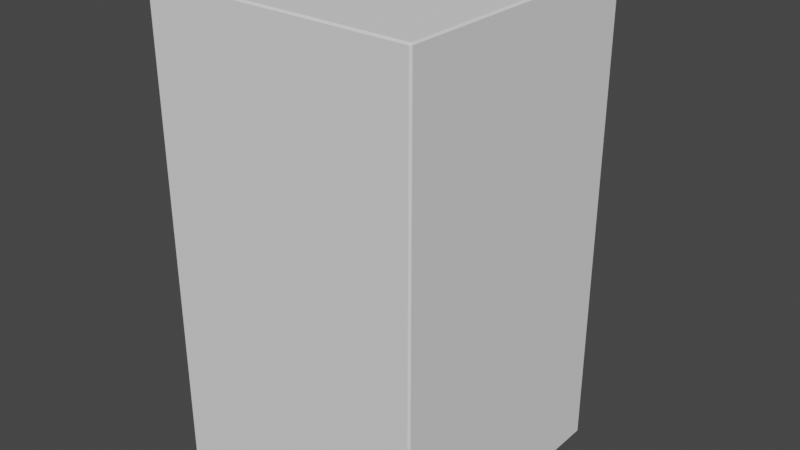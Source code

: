 # Source: Cabinet_40.blend  (saved by Blender 2.92.15; exported with 4.5.12 LTS)
import bpy
from mathutils import Matrix  # noqa: F401  (used for matrix-valued properties, if any)

bpy.ops.wm.read_factory_settings(use_empty=True)
scene = bpy.context.scene
scene.name = 'Scene'

# ---- world
world_world = bpy.data.worlds.new('World'); scene.world = world_world
world_world.use_nodes = True; world_world.node_tree.nodes.clear()
_N = world_world.node_tree.nodes; _L = world_world.node_tree.links
n0 = _N.new('ShaderNodeOutputWorld'); n0.name = 'World Output'; n0.location = (300, 300)
n1 = _N.new('ShaderNodeBackground'); n1.name = 'Background'; n1.location = (10, 300)
n1.inputs[0].default_value = (0.05088, 0.05088, 0.05088, 1.0)
_L.new(n1.outputs[0], n0.inputs[0])
n0.is_active_output = True
world_world.color = (0.05088, 0.05088, 0.05088)
world_world.use_sun_shadow = False
world_world.sun_shadow_jitter_overblur = 0.0

# ---- meshes
me_cube_001 = bpy.data.meshes.new('Cube.001')
me_cube_001.from_pydata([(-0.18, -0.1775, -0.3275), (-0.1775, -0.18, -0.3275), (-0.1775, -0.1775, -0.33), (-0.18, -0.1775, 0.3275), (-0.1775, -0.1775, 0.33), (-0.1775, -0.18, 0.3275), (0.18, -0.1775, -0.3275), (0.1775, -0.1775, -0.33), (0.1775, -0.18, -0.3275), (0.18, -0.1775, 0.3275), (0.1775, -0.18, 0.3275), (0.1775, -0.1775, 0.33), (-0.1975, -0.1975, -0.35), (-0.1975, -0.2, -0.3475), (-0.2, -0.1975, -0.3475), (-0.1975, -0.2, 0.3475), (-0.1975, -0.1975, 0.35), (-0.2, -0.1975, 0.3475), (-0.1975, 0.1975, -0.35), (-0.2, 0.1975, -0.3475), (-0.1975, 0.2, -0.3475), (-0.1975, 0.1975, 0.35), (-0.194, 0.2, 0.3475), (-0.1975, 0.2, 0.344), (-0.2, 0.1975, 0.3475), (0.1975, -0.1975, -0.35), (0.2, -0.1975, -0.3475), (0.1975, -0.2, -0.3475), (0.1975, -0.1975, 0.35), (0.1975, -0.2, 0.3475), (0.2, -0.1975, 0.3475), (0.1975, 0.1975, -0.35), (0.1975, 0.2, -0.3475), (0.2, 0.1975, -0.3475), (0.194, 0.2, 0.3475), (0.1975, 0.1975, 0.35), (0.2, 0.1975, 0.3475), (0.1975, 0.2, 0.344), (-0.1775, 0.1975, -0.33), (-0.1825, 0.2, -0.3325), (-0.18, 0.1975, -0.3275), (-0.1825, 0.2, 0.329), (-0.179, 0.2, 0.3325), (-0.1775, 0.1975, 0.33), (-0.18, 0.1975, 0.3275), (0.1825, 0.2, -0.3325), (0.1775, 0.1975, -0.33), (0.18, 0.1975, -0.3275), (0.1775, 0.1975, 0.33), (0.179, 0.2, 0.3325), (0.1825, 0.2, 0.329), (0.18, 0.1975, 0.3275)], [], [(27, 29, 15, 13), (35, 21, 16, 28), (14, 17, 24, 19), (37, 32, 20, 23, 41, 39, 45, 50), (11, 4, 43, 48), (18, 31, 25, 12), (38, 2, 7, 46), (3, 0, 40, 44), (6, 9, 51, 47), (33, 36, 30, 26), (42, 22, 34, 49), (0, 1, 2), (3, 4, 5), (6, 7, 8), (9, 10, 11), (12, 13, 14), (15, 16, 17), (18, 19, 20), (21, 22, 23, 24), (25, 26, 27), (28, 29, 30), (31, 32, 33), (34, 35, 36, 37), (38, 39, 40), (41, 42, 43, 44), (45, 46, 47), (48, 49, 50, 51), (0, 3, 5, 1), (9, 6, 8, 10), (1, 8, 7, 2), (10, 5, 4, 11), (18, 12, 14, 19), (13, 15, 17, 14), (16, 21, 24, 17), (23, 20, 19, 24), (31, 18, 20, 32), (21, 35, 34, 22), (36, 33, 32, 37), (25, 31, 33, 26), (35, 28, 30, 36), (29, 27, 26, 30), (12, 25, 27, 13), (28, 16, 15, 29), (2, 38, 40, 0), (39, 41, 44, 40), (43, 4, 3, 44), (11, 48, 51, 9), (50, 45, 47, 51), (46, 7, 6, 47), (45, 39, 38, 46), (42, 49, 48, 43), (41, 23, 22, 42), (37, 50, 49, 34), (8, 1, 5, 10)])
_uv = me_cube_001.uv_layers.new(name='UVMap')
_uv.uv.foreach_set('vector', [0.07395, 1.524, 0.5968, 1.524, 0.5968, 1.944, 0.07395, 1.944, 0.8978, 1.524, 0.8978, 1.944, 0.6006, 1.944, 0.6006, 1.524, 0.07661, 1.098, 0.8161, 1.098, 0.8161, 1.518, 0.07661, 1.518, 1.548, 1.518, 0.8209, 1.518, 0.8209, 1.098, 1.548, 1.098, 1.532, 1.114, 0.8367, 1.114, 0.8367, 1.503, 1.532, 1.503, 1.901, 1.096, 1.524, 1.096, 1.524, 0.8134, 1.901, 0.8134, 1.944, 0.6913, 1.524, 0.6913, 1.524, 0.3941, 1.944, 0.3941, 1.521, 0.3903, 1.521, 0.1082, 1.899, 0.1082, 1.899, 0.3903, 1.6, 1.944, 0.9031, 1.944, 0.9031, 1.545, 1.6, 1.545, 0.824, 0.6939, 1.521, 0.6939, 1.521, 1.093, 0.824, 1.093, 0.07661, 0.6726, 0.8161, 0.6726, 0.8161, 1.093, 0.07661, 1.093, 1.536, 1.118, 1.552, 1.102, 1.552, 1.515, 1.536, 1.499, 0.8214, -0.0748, 0.8218, -0.07214, 0.8187, -0.07214, 1.6, 1.944, 1.603, 1.944, 1.6, 1.947, 0.8214, 0.3082, 0.8187, 0.3056, 0.8218, 0.3056, 1.521, 0.6939, 1.521, 0.6913, 1.524, 0.6939, 1.944, 0.3941, 1.944, 0.3903, 1.947, 0.3922, 0.5968, 1.944, 0.6006, 1.944, 0.5987, 1.947, 0.07395, 1.518, 0.07661, 1.518, 0.07661, 1.521, 1.555, 1.098, 1.552, 1.102, 1.548, 1.098, 1.552, 1.096, 1.524, 0.3941, 1.521, 0.3922, 1.524, 0.3903, 0.6006, 1.524, 0.5968, 1.524, 0.5987, 1.521, 0.07395, 0.6726, 0.07661, 0.67, 0.07661, 0.6726, 1.552, 1.515, 1.555, 1.518, 1.552, 1.521, 1.548, 1.518, 0.8398, 1.12, 0.8367, 1.114, 0.8424, 1.117, 1.532, 1.114, 1.536, 1.118, 1.534, 1.12, 1.531, 1.117, 0.8367, 1.503, 0.8398, 1.497, 0.8424, 1.5, 1.534, 1.497, 1.536, 1.499, 1.532, 1.503, 1.531, 1.5, 0.9031, 1.944, 1.6, 1.944, 1.6, 1.947, 0.9031, 1.947, 1.521, 0.6939, 0.824, 0.6939, 0.824, 0.6913, 1.521, 0.6913, 0.8218, -0.07214, 0.8218, 0.3056, 0.8187, 0.3056, 0.8187, -0.07214, 1.51, 0.3056, 1.51, -0.07214, 1.513, -0.07214, 1.513, 0.3056, 0.07395, 1.518, 0.07395, 1.098, 0.07661, 1.098, 0.07661, 1.518, 0.07661, 1.096, 0.8161, 1.096, 0.8161, 1.098, 0.07661, 1.098, 0.8187, 1.098, 0.8187, 1.518, 0.8161, 1.518, 0.8161, 1.098, 0.8123, 1.521, 0.07661, 1.521, 0.07661, 1.518, 0.8161, 1.518, 0.8187, 1.518, 0.8187, 1.098, 0.8209, 1.098, 0.8209, 1.518, 1.555, 1.098, 1.555, 1.518, 1.552, 1.515, 1.552, 1.102, 0.8161, 0.6726, 0.07661, 0.6726, 0.07661, 0.67, 0.8123, 0.67, 0.07395, 1.093, 0.07395, 0.6726, 0.07661, 0.6726, 0.07661, 1.093, 0.8187, 0.6726, 0.8187, 1.093, 0.8161, 1.093, 0.8161, 0.6726, 0.8161, 1.096, 0.07661, 1.096, 0.07661, 1.093, 0.8161, 1.093, 1.944, 0.3941, 1.524, 0.3941, 1.524, 0.3903, 1.944, 0.3903, 0.6006, 1.524, 0.6006, 1.944, 0.5968, 1.944, 0.5968, 1.524, 0.9004, 1.944, 0.9004, 1.545, 0.9031, 1.545, 0.9031, 1.944, 0.8978, 1.542, 1.602, 1.542, 1.6, 1.545, 0.9031, 1.545, 1.603, 1.545, 1.603, 1.944, 1.6, 1.944, 1.6, 1.545, 1.524, 0.6939, 1.524, 1.093, 1.521, 1.093, 1.521, 0.6939, 1.522, 1.096, 0.8187, 1.096, 0.824, 1.093, 1.521, 1.093, 0.8214, 1.093, 0.8214, 0.6939, 0.824, 0.6939, 0.824, 1.093, 0.8367, 1.503, 0.8367, 1.114, 0.8398, 1.12, 0.8398, 1.497, 1.536, 1.118, 1.536, 1.499, 1.534, 1.497, 1.534, 1.12, 1.532, 1.114, 1.548, 1.098, 1.552, 1.102, 1.536, 1.118, 1.548, 1.518, 1.532, 1.503, 1.536, 1.499, 1.552, 1.515, 0.8218, 0.3056, 0.8218, -0.07214, 1.51, -0.07214, 1.51, 0.3056])
me_cube_001.use_remesh_fix_poles = True
me_cube_001.use_remesh_preserve_attributes = False
me_cube_001.use_mirror_vertex_groups = False
me_cube_001.update()
me_cube_003 = bpy.data.meshes.new('Cube.003')
me_cube_003.from_pydata([(-0.1775, -0.0075, -0.33), (-0.1775, -0.01, -0.3275), (-0.18, -0.0075, -0.3275), (-0.1775, -0.01, 0.3275), (-0.1775, -0.0075, 0.33), (-0.18, -0.0075, 0.3275), (-0.1775, 0.0075, -0.33), (-0.18, 0.0075, -0.3275), (-0.1775, 0.01, -0.3275), (-0.1775, 0.0075, 0.33), (-0.1775, 0.01, 0.3275), (-0.18, 0.0075, 0.3275), (0.1775, -0.0075, -0.33), (0.18, -0.0075, -0.3275), (0.1775, -0.01, -0.3275), (0.1775, -0.0075, 0.33), (0.1775, -0.01, 0.3275), (0.18, -0.0075, 0.3275), (0.1775, 0.0075, -0.33), (0.1775, 0.01, -0.3275), (0.18, 0.0075, -0.3275), (0.1775, 0.0075, 0.33), (0.18, 0.0075, 0.3275), (0.1775, 0.01, 0.3275)], [], [(14, 16, 3, 1), (20, 22, 17, 13), (21, 9, 4, 15), (2, 5, 11, 7), (8, 10, 23, 19), (0, 1, 2), (3, 4, 5), (6, 7, 8), (9, 10, 11), (12, 13, 14), (15, 16, 17), (18, 19, 20), (21, 22, 23), (6, 0, 2, 7), (1, 3, 5, 2), (4, 9, 11, 5), (10, 8, 7, 11), (18, 6, 8, 19), (9, 21, 23, 10), (22, 20, 19, 23), (12, 18, 20, 13), (21, 15, 17, 22), (16, 14, 13, 17), (0, 12, 14, 1), (15, 4, 3, 16), (6, 18, 12, 0)])
_uv = me_cube_003.uv_layers.new(name='UVMap')
_uv.uv.foreach_set('vector', [0.07661, 0.2896, 0.7735, 0.2896, 0.7735, 0.6673, 0.07661, 0.6673, 0.8978, 1.524, 1.391, 1.524, 1.391, 1.54, 0.8978, 1.54, 1.394, 1.524, 1.661, 1.524, 1.661, 1.54, 1.394, 1.54, 0.07771, 0.2683, 0.5705, 0.2683, 0.5705, 0.2843, 0.07771, 0.2843, 0.8214, 0.3109, 1.518, 0.3109, 1.518, 0.6886, 0.8214, 0.6886, 0.07395, 0.2683, 0.07583, 0.2657, 0.07771, 0.2683, 0.7935, 0.5786, 0.7962, 0.5768, 0.7962, 0.5805, 0.07395, 0.2843, 0.07771, 0.2843, 0.07583, 0.2869, 0.8121, 0.5768, 0.8148, 0.5786, 0.8121, 0.5805, 0.341, 0.263, 0.3448, 0.263, 0.3429, 0.2657, 1.394, 1.54, 1.392, 1.542, 1.391, 1.54, 0.341, 0.2471, 0.3429, 0.2444, 0.3448, 0.2471, 1.394, 1.524, 1.391, 1.524, 1.392, 1.521, 0.07395, 0.2843, 0.07395, 0.2683, 0.07771, 0.2683, 0.07771, 0.2843, 0.07661, 0.6673, 0.7735, 0.6673, 0.7735, 0.67, 0.07661, 0.67, 0.7962, 0.5768, 0.8121, 0.5768, 0.8121, 0.5805, 0.7962, 0.5805, 1.518, 0.3109, 0.8214, 0.3109, 0.8214, 0.3082, 1.518, 0.3082, 0.8187, 0.6886, 0.8187, 0.3109, 0.8214, 0.3109, 0.8214, 0.6886, 1.521, 0.3109, 1.521, 0.6886, 1.518, 0.6886, 1.518, 0.3109, 1.518, 0.6913, 0.8214, 0.6913, 0.8214, 0.6886, 1.518, 0.6886, 0.341, 0.263, 0.341, 0.2471, 0.3448, 0.2471, 0.3448, 0.263, 1.394, 1.524, 1.394, 1.54, 1.391, 1.54, 1.391, 1.524, 0.7735, 0.2896, 0.07661, 0.2896, 0.07661, 0.2869, 0.7735, 0.2869, 0.07395, 0.6673, 0.07395, 0.2896, 0.07661, 0.2896, 0.07661, 0.6673, 0.7762, 0.2896, 0.7762, 0.6673, 0.7735, 0.6673, 0.7735, 0.2896, 0.07395, 0.2471, 0.341, 0.2471, 0.341, 0.263, 0.07395, 0.263])
me_cube_003.use_remesh_fix_poles = True
me_cube_003.use_remesh_preserve_attributes = False
me_cube_003.use_mirror_vertex_groups = False
me_cube_003.update()
me_torus_001 = bpy.data.meshes.new('Torus.001')
me_torus_001.from_pydata([(-3.014e-09, -1.058e-09, -0.06896), (0.007071, -1.058e-09, -0.06459), (0.01, -1.058e-09, -0.05404), (0.007071, -1.058e-09, -0.04349), (-1.71e-09, -1.058e-09, -0.03912), (-0.007071, -1.058e-09, -0.04349), (-0.01, -1.058e-09, -0.05404), (-0.007071, -1.058e-09, -0.06459), (-1.37e-08, 0.03427, -0.04024), (0.005657, 0.03301, -0.03875), (0.008, 0.02995, -0.03516), (0.005657, 0.02689, -0.03157), (-1.334e-08, 0.02563, -0.03009), (-0.005657, 0.02689, -0.03157), (-0.008, 0.02995, -0.03516), (-0.005657, 0.03301, -0.03875), (3.832e-11, 0.04697, -3.019e-08), (0.004773, 0.04546, -3.04e-08), (0.00675, 0.04181, -3.049e-08), (0.004773, 0.03816, -3.047e-08), (-3.134e-11, 0.03665, -3.047e-08), (-0.004773, 0.03816, -2.998e-08), (-0.00675, 0.04181, -2.99e-08), (-0.004773, 0.04546, -2.998e-08), (1.8e-09, 0.03427, 0.04024), (0.005657, 0.03301, 0.03875), (0.008, 0.02995, 0.03516), (0.005657, 0.02689, 0.03157), (1.274e-09, 0.02563, 0.03009), (-0.005657, 0.02689, 0.03157), (-0.008, 0.02995, 0.03516), (-0.005657, 0.03301, 0.03875), (3.014e-09, 3.702e-09, 0.06896), (0.007071, 3.702e-09, 0.06459), (0.01, 3.173e-09, 0.05404), (0.007071, 2.644e-09, 0.04349), (1.71e-09, 2.115e-09, 0.03912), (-0.007071, 2.644e-09, 0.04349), (-0.01, 3.173e-09, 0.05404), (-0.007071, 3.702e-09, 0.06459), (0.003822, -1.058e-09, -0.06781), (0.009228, -1.058e-09, -0.04834), (-0.003822, -1.058e-09, -0.04027), (-0.009228, -1.058e-09, -0.05974), (-2.54e-09, 0.01911, -0.05708), (0.003058, 0.03394, -0.03985), (0.01, 0.01619, -0.04763), (0.007383, 0.0283, -0.03322), (-1.624e-09, 0.01327, -0.03818), (-0.003058, 0.02596, -0.03048), (-0.01, 0.01619, -0.04763), (-0.007383, 0.0316, -0.0371), (-6.819e-10, 0.04412, -0.01657), (0.00258, 0.04657, -3.052e-08), (0.00675, 0.03936, -0.01426), (0.006229, 0.03984, -3.041e-08), (-5.579e-10, 0.0346, -0.01194), (-0.00258, 0.03705, -3.002e-08), (-0.00675, 0.03936, -0.01426), (-0.006229, 0.04378, -3.014e-08), (7.668e-10, 0.04412, 0.01657), (0.003058, 0.03394, 0.03985), (0.00675, 0.03936, 0.01426), (0.007383, 0.0283, 0.03322), (4.86e-10, 0.0346, 0.01194), (-0.003058, 0.02596, 0.03048), (-0.00675, 0.03936, 0.01426), (-0.007383, 0.0316, 0.0371), (2.598e-09, 0.01911, 0.05708), (0.003822, 3.702e-09, 0.06781), (0.01, 0.01619, 0.04763), (0.009228, 2.644e-09, 0.04834), (-0.003822, -1.058e-09, -0.06781), (-0.003822, 2.115e-09, 0.04027), (-0.01, 0.01619, 0.04763), (-0.009228, 3.173e-09, 0.05974), (-0.003058, 0.03394, -0.03985), (-0.00258, 0.04657, -3.03e-08), (0.009228, -1.058e-09, -0.05974), (0.003822, -1.058e-09, -0.04027), (-0.009228, -1.058e-09, -0.04834), (0.007071, 0.01826, -0.05432), (0.007383, 0.0316, -0.0371), (0.007071, 0.01412, -0.04095), (0.003058, 0.02596, -0.03048), (-0.007071, 0.01412, -0.04095), (-0.007383, 0.0283, -0.03322), (-0.007071, 0.01826, -0.05432), (0.004773, 0.04273, -0.01589), (0.006229, 0.04378, -3.054e-08), (0.004773, 0.03599, -0.01262), (0.00258, 0.03705, -3.025e-08), (-0.004773, 0.03599, -0.01262), (-0.006229, 0.03984, -2.986e-08), (-0.004773, 0.04273, -0.01589), (0.004773, 0.04273, 0.01589), (0.007383, 0.0316, 0.0371), (0.004773, 0.03599, 0.01262), (0.003058, 0.02596, 0.03048), (-0.004773, 0.03599, 0.01262), (-0.007383, 0.0283, 0.03322), (-0.004773, 0.04273, 0.01589), (0.007071, 0.01826, 0.05432), (0.009228, 3.173e-09, 0.05974), (0.007071, 0.01412, 0.04095), (0.003822, 2.115e-09, 0.04027), (-0.007071, 0.01412, 0.04095), (-0.009228, 2.644e-09, 0.04834), (-0.007071, 0.01826, 0.05432), (-0.003058, 0.03394, 0.03985), (1.566e-09, 0.01327, 0.03818), (-0.003822, 3.702e-09, 0.06781), (0.003822, 0.01889, -0.05635), (0.009228, 0.01731, -0.05124), (0.009228, 0.01507, -0.04402), (0.003822, 0.01349, -0.03891), (-0.003822, 0.01349, -0.03891), (-0.009228, 0.01507, -0.04402), (-0.009228, 0.01731, -0.05124), (-0.003822, 0.01889, -0.05635), (0.00258, 0.04375, -0.01639), (0.006229, 0.04118, -0.01514), (0.006229, 0.03754, -0.01337), (0.00258, 0.03497, -0.01212), (-0.00258, 0.03497, -0.01212), (-0.006229, 0.03754, -0.01337), (-0.006229, 0.04118, -0.01514), (-0.00258, 0.04375, -0.01639), (0.00258, 0.04375, 0.01639), (0.006229, 0.04118, 0.01514), (0.006229, 0.03754, 0.01337), (0.00258, 0.03497, 0.01212), (-0.00258, 0.03497, 0.01212), (-0.006229, 0.03754, 0.01337), (-0.006229, 0.04118, 0.01514), (-0.00258, 0.04375, 0.01639), (0.003822, 0.01889, 0.05635), (0.009228, 0.01731, 0.05124), (0.009228, 0.01507, 0.04402), (0.003822, 0.01349, 0.03891), (-0.003822, 0.01349, 0.03891), (-0.009228, 0.01507, 0.04402), (-0.009228, 0.01731, 0.05124), (-0.003822, 0.01889, 0.05635)], [], [(0, 44, 112, 40), (44, 8, 45, 112), (112, 45, 9, 81), (40, 112, 81, 1), (1, 81, 113, 78), (81, 9, 82, 113), (113, 82, 10, 46), (78, 113, 46, 2), (2, 46, 114, 41), (46, 10, 47, 114), (114, 47, 11, 83), (41, 114, 83, 3), (3, 83, 115, 79), (83, 11, 84, 115), (115, 84, 12, 48), (79, 115, 48, 4), (4, 48, 116, 42), (48, 12, 49, 116), (116, 49, 13, 85), (42, 116, 85, 5), (5, 85, 117, 80), (85, 13, 86, 117), (117, 86, 14, 50), (80, 117, 50, 6), (6, 50, 118, 43), (50, 14, 51, 118), (118, 51, 15, 87), (43, 118, 87, 7), (7, 87, 119, 72), (87, 15, 76, 119), (119, 76, 8, 44), (72, 119, 44, 0), (8, 52, 120, 45), (52, 16, 53, 120), (120, 53, 17, 88), (45, 120, 88, 9), (9, 88, 121, 82), (88, 17, 89, 121), (121, 89, 18, 54), (82, 121, 54, 10), (10, 54, 122, 47), (54, 18, 55, 122), (122, 55, 19, 90), (47, 122, 90, 11), (11, 90, 123, 84), (90, 19, 91, 123), (123, 91, 20, 56), (84, 123, 56, 12), (12, 56, 124, 49), (56, 20, 57, 124), (124, 57, 21, 92), (49, 124, 92, 13), (13, 92, 125, 86), (92, 21, 93, 125), (125, 93, 22, 58), (86, 125, 58, 14), (14, 58, 126, 51), (58, 22, 59, 126), (126, 59, 23, 94), (51, 126, 94, 15), (15, 94, 127, 76), (94, 23, 77, 127), (127, 77, 16, 52), (76, 127, 52, 8), (16, 60, 128, 53), (60, 24, 61, 128), (128, 61, 25, 95), (53, 128, 95, 17), (17, 95, 129, 89), (95, 25, 96, 129), (129, 96, 26, 62), (89, 129, 62, 18), (18, 62, 130, 55), (62, 26, 63, 130), (130, 63, 27, 97), (55, 130, 97, 19), (19, 97, 131, 91), (97, 27, 98, 131), (131, 98, 28, 64), (91, 131, 64, 20), (20, 64, 132, 57), (64, 28, 65, 132), (132, 65, 29, 99), (57, 132, 99, 21), (21, 99, 133, 93), (99, 29, 100, 133), (133, 100, 30, 66), (93, 133, 66, 22), (22, 66, 134, 59), (66, 30, 67, 134), (134, 67, 31, 101), (59, 134, 101, 23), (23, 101, 135, 77), (101, 31, 109, 135), (135, 109, 24, 60), (77, 135, 60, 16), (24, 68, 136, 61), (68, 32, 69, 136), (136, 69, 33, 102), (61, 136, 102, 25), (25, 102, 137, 96), (102, 33, 103, 137), (137, 103, 34, 70), (96, 137, 70, 26), (26, 70, 138, 63), (70, 34, 71, 138), (138, 71, 35, 104), (63, 138, 104, 27), (27, 104, 139, 98), (104, 35, 105, 139), (139, 105, 36, 110), (98, 139, 110, 28), (28, 110, 140, 65), (110, 36, 73, 140), (140, 73, 37, 106), (65, 140, 106, 29), (29, 106, 141, 100), (106, 37, 107, 141), (141, 107, 38, 74), (100, 141, 74, 30), (30, 74, 142, 67), (74, 38, 75, 142), (142, 75, 39, 108), (67, 142, 108, 31), (31, 108, 143, 109), (108, 39, 111, 143), (143, 111, 32, 68), (109, 143, 68, 24), (32, 111, 39, 75, 38, 107, 37, 73, 36, 105, 35, 71, 34, 103, 33, 69), (0, 40, 1, 78, 2, 41, 3, 79, 4, 42, 5, 80, 6, 43, 7, 72)])
me_torus_001.polygons.foreach_set('use_smooth', [True] * 130)
_uv = me_torus_001.uv_layers.new(name='UVMap')
_uv.uv.foreach_set('vector', [0.7935, 0.5805, 0.7769, 0.5801, 0.7762, 0.5761, 0.7926, 0.5764, 1.644, 0.6988, 1.624, 0.7015, 1.624, 0.6982, 1.643, 0.6948, 1.643, 0.6948, 1.624, 0.6982, 1.623, 0.6953, 1.641, 0.6913, 0.7926, 0.5764, 0.7762, 0.5761, 0.7763, 0.572, 0.7924, 0.572, 1.664, 0.7165, 1.653, 0.7359, 1.65, 0.7348, 1.659, 0.7164, 1.653, 0.7359, 1.637, 0.7516, 1.635, 0.7501, 1.65, 0.7348, 1.65, 0.7348, 1.635, 0.7501, 1.633, 0.7483, 1.647, 0.7336, 1.659, 0.7164, 1.65, 0.7348, 1.647, 0.7336, 1.653, 0.7164, 1.653, 0.7164, 1.647, 0.7336, 1.643, 0.7324, 1.647, 0.7164, 1.647, 0.7336, 1.633, 0.7483, 1.631, 0.7465, 1.643, 0.7324, 1.643, 0.7324, 1.631, 0.7465, 1.629, 0.7451, 1.639, 0.7315, 1.647, 0.7164, 1.643, 0.7324, 1.639, 0.7315, 1.642, 0.7165, 1.642, 0.7165, 1.639, 0.7315, 1.637, 0.7309, 1.638, 0.7165, 0.7922, 0.6102, 0.8081, 0.6111, 0.8073, 0.6133, 0.792, 0.6129, 0.792, 0.6129, 0.8073, 0.6133, 0.8069, 0.6163, 0.7918, 0.6166, 0.778, 0.6112, 0.792, 0.6129, 0.7918, 0.6166, 0.7781, 0.6148, 0.7781, 0.6148, 0.7918, 0.6166, 0.7915, 0.6207, 0.7774, 0.619, 0.7918, 0.6166, 0.8069, 0.6163, 0.8069, 0.6196, 0.7915, 0.6207, 0.7915, 0.6207, 0.8069, 0.6196, 0.8073, 0.6226, 0.7913, 0.6246, 0.7774, 0.619, 0.7915, 0.6207, 0.7913, 0.6246, 0.7762, 0.6231, 1.55, 0.765, 1.552, 0.78, 1.549, 0.7809, 1.545, 0.7649, 0.7913, 0.6246, 0.8073, 0.6226, 0.8081, 0.6251, 0.7911, 0.6278, 1.549, 0.7809, 1.561, 0.7951, 1.559, 0.7968, 1.546, 0.7821, 1.545, 0.7649, 1.549, 0.7809, 1.546, 0.7821, 1.539, 0.7649, 1.539, 0.7649, 1.546, 0.7821, 1.542, 0.7833, 1.533, 0.7649, 1.546, 0.7821, 1.559, 0.7968, 1.557, 0.7986, 1.542, 0.7833, 1.542, 0.7833, 1.557, 0.7986, 1.555, 0.8002, 1.538, 0.7844, 1.533, 0.7649, 1.542, 0.7833, 1.538, 0.7844, 1.527, 0.765, 1.527, 0.765, 1.538, 0.7844, 1.536, 0.7852, 1.524, 0.7652, 1.641, 0.7061, 1.623, 0.7072, 1.624, 0.7046, 1.643, 0.7028, 1.643, 0.7028, 1.624, 0.7046, 1.624, 0.7015, 1.644, 0.6988, 1.658, 0.6995, 1.643, 0.7028, 1.644, 0.6988, 1.659, 0.6955, 1.624, 0.7015, 1.598, 0.7032, 1.598, 0.7004, 1.624, 0.6982, 1.598, 0.7032, 1.58, 0.7037, 1.58, 0.7009, 1.598, 0.7004, 1.598, 0.7004, 1.58, 0.7009, 1.58, 0.6984, 1.597, 0.698, 1.624, 0.6982, 1.598, 0.7004, 1.597, 0.698, 1.623, 0.6953, 1.623, 0.6953, 1.597, 0.698, 1.596, 0.6962, 1.621, 0.6933, 1.597, 0.698, 1.58, 0.6984, 1.58, 0.6966, 1.596, 0.6962, 1.612, 0.7603, 1.596, 0.763, 1.596, 0.7609, 1.611, 0.7583, 1.635, 0.7501, 1.612, 0.7603, 1.611, 0.7583, 1.633, 0.7483, 1.633, 0.7483, 1.611, 0.7583, 1.61, 0.7564, 1.631, 0.7465, 1.611, 0.7583, 1.596, 0.7609, 1.596, 0.7589, 1.61, 0.7564, 1.61, 0.7564, 1.596, 0.7589, 1.596, 0.7571, 1.609, 0.7548, 1.631, 0.7465, 1.61, 0.7564, 1.609, 0.7548, 1.629, 0.7451, 1.555, 1.509, 1.575, 1.51, 1.575, 1.512, 1.556, 1.512, 1.575, 1.51, 1.588, 1.51, 1.588, 1.512, 1.575, 1.512, 1.575, 1.512, 1.588, 1.512, 1.588, 1.515, 1.576, 1.515, 1.556, 1.512, 1.575, 1.512, 1.576, 1.515, 1.556, 1.515, 1.556, 1.515, 1.576, 1.515, 1.575, 1.518, 1.556, 1.518, 1.576, 1.515, 1.588, 1.515, 1.588, 1.518, 1.575, 1.518, 1.575, 1.518, 1.588, 1.518, 1.588, 1.52, 1.575, 1.52, 1.556, 1.518, 1.575, 1.518, 1.575, 1.52, 1.555, 1.521, 1.562, 0.7937, 1.582, 0.8034, 1.582, 0.8049, 1.561, 0.7951, 1.582, 0.8034, 1.596, 0.8057, 1.596, 0.8074, 1.582, 0.8049, 1.582, 0.8049, 1.596, 0.8074, 1.596, 0.8095, 1.581, 0.8069, 1.561, 0.7951, 1.582, 0.8049, 1.581, 0.8069, 1.559, 0.7968, 1.559, 0.7968, 1.581, 0.8069, 1.58, 0.8088, 1.557, 0.7986, 1.581, 0.8069, 1.596, 0.8095, 1.596, 0.8116, 1.58, 0.8088, 1.58, 0.8088, 1.596, 0.8116, 1.596, 0.8134, 1.579, 0.8105, 1.557, 0.7986, 1.58, 0.8088, 1.579, 0.8105, 1.555, 0.8002, 1.623, 0.7072, 1.597, 0.708, 1.598, 0.7059, 1.624, 0.7046, 1.597, 0.708, 1.58, 0.7085, 1.58, 0.7063, 1.598, 0.7059, 1.598, 0.7059, 1.58, 0.7063, 1.58, 0.7037, 1.598, 0.7032, 1.624, 0.7046, 1.598, 0.7059, 1.598, 0.7032, 1.624, 0.7015, 1.58, 0.7037, 1.563, 0.7032, 1.563, 0.7004, 1.58, 0.7009, 1.563, 0.7032, 1.539, 0.7015, 1.54, 0.6982, 1.563, 0.7004, 1.563, 0.7004, 1.54, 0.6982, 1.541, 0.6953, 1.564, 0.698, 1.58, 0.7009, 1.563, 0.7004, 1.564, 0.698, 1.58, 0.6984, 1.596, 0.7649, 1.579, 0.762, 1.58, 0.7603, 1.596, 0.763, 1.579, 0.762, 1.555, 0.7516, 1.557, 0.7501, 1.58, 0.7603, 1.58, 0.7603, 1.557, 0.7501, 1.559, 0.7483, 1.581, 0.7583, 1.596, 0.763, 1.58, 0.7603, 1.581, 0.7583, 1.596, 0.7609, 1.596, 0.7609, 1.581, 0.7583, 1.582, 0.7564, 1.596, 0.7589, 1.581, 0.7583, 1.559, 0.7483, 1.561, 0.7465, 1.582, 0.7564, 1.582, 0.7564, 1.561, 0.7465, 1.562, 0.7451, 1.582, 0.7548, 1.596, 0.7589, 1.582, 0.7564, 1.582, 0.7548, 1.596, 0.7571, 1.588, 1.51, 1.602, 1.51, 1.601, 1.512, 1.588, 1.512, 1.602, 1.51, 1.622, 1.509, 1.621, 1.512, 1.601, 1.512, 1.601, 1.512, 1.621, 1.512, 1.62, 1.515, 1.601, 1.515, 1.588, 1.512, 1.601, 1.512, 1.601, 1.515, 1.588, 1.515, 1.588, 1.515, 1.601, 1.515, 1.601, 1.518, 1.588, 1.518, 1.601, 1.515, 1.62, 1.515, 1.621, 1.518, 1.601, 1.518, 1.601, 1.518, 1.621, 1.518, 1.622, 1.521, 1.602, 1.52, 1.588, 1.518, 1.601, 1.518, 1.602, 1.52, 1.588, 1.52, 1.596, 0.8057, 1.609, 0.8034, 1.61, 0.8049, 1.596, 0.8074, 1.609, 0.8034, 1.629, 0.7937, 1.631, 0.7951, 1.61, 0.8049, 1.61, 0.8049, 1.631, 0.7951, 1.633, 0.7968, 1.611, 0.8069, 1.596, 0.8074, 1.61, 0.8049, 1.611, 0.8069, 1.596, 0.8095, 1.596, 0.8095, 1.611, 0.8069, 1.612, 0.8088, 1.596, 0.8116, 1.611, 0.8069, 1.633, 0.7968, 1.635, 0.7986, 1.612, 0.8088, 1.612, 0.8088, 1.635, 0.7986, 1.637, 0.8002, 1.613, 0.8105, 1.596, 0.8116, 1.612, 0.8088, 1.613, 0.8105, 1.596, 0.8134, 1.58, 0.7085, 1.564, 0.708, 1.563, 0.7059, 1.58, 0.7063, 1.564, 0.708, 1.541, 0.7072, 1.54, 0.7046, 1.563, 0.7059, 1.563, 0.7059, 1.54, 0.7046, 1.539, 0.7015, 1.563, 0.7032, 1.58, 0.7063, 1.563, 0.7059, 1.563, 0.7032, 1.58, 0.7037, 1.539, 0.7015, 1.524, 0.6988, 1.524, 0.6948, 1.54, 0.6982, 0.7885, 0.5893, 0.8051, 0.589, 0.8067, 0.5922, 0.7902, 0.5927, 1.536, 0.7366, 1.524, 0.7165, 1.527, 0.7165, 1.538, 0.7359, 1.54, 0.6982, 1.524, 0.6948, 1.526, 0.6913, 1.541, 0.6953, 1.555, 0.7516, 1.538, 0.7359, 1.542, 0.7348, 1.557, 0.7501, 1.538, 0.7359, 1.527, 0.7165, 1.533, 0.7164, 1.542, 0.7348, 1.542, 0.7348, 1.533, 0.7164, 1.539, 0.7164, 1.546, 0.7336, 1.557, 0.7501, 1.542, 0.7348, 1.546, 0.7336, 1.559, 0.7483, 1.559, 0.7483, 1.546, 0.7336, 1.549, 0.7324, 1.561, 0.7465, 1.546, 0.7336, 1.539, 0.7164, 1.545, 0.7164, 1.549, 0.7324, 1.549, 0.7324, 1.545, 0.7164, 1.55, 0.7165, 1.552, 0.7315, 0.8081, 0.6075, 0.7911, 0.6102, 0.7913, 0.6071, 0.8073, 0.6051, 0.8073, 0.6051, 0.7913, 0.6071, 0.7915, 0.6031, 0.8069, 0.602, 0.7913, 0.6071, 0.7762, 0.6056, 0.7774, 0.6014, 0.7915, 0.6031, 0.7915, 0.6031, 0.7774, 0.6014, 0.7781, 0.5972, 0.7918, 0.599, 0.8069, 0.602, 0.7915, 0.6031, 0.7918, 0.599, 0.8069, 0.5987, 0.8069, 0.5987, 0.7918, 0.599, 0.792, 0.5953, 0.8073, 0.5958, 0.7918, 0.599, 0.7781, 0.5972, 0.778, 0.5936, 0.792, 0.5953, 1.637, 0.7795, 1.638, 0.7652, 1.642, 0.765, 1.639, 0.78, 0.8073, 0.5958, 0.792, 0.5953, 0.7922, 0.5927, 0.8081, 0.5936, 1.629, 0.7937, 1.639, 0.78, 1.643, 0.7809, 1.631, 0.7951, 1.639, 0.78, 1.642, 0.765, 1.647, 0.7649, 1.643, 0.7809, 1.643, 0.7809, 1.647, 0.7649, 1.653, 0.7649, 1.647, 0.7821, 1.631, 0.7951, 1.643, 0.7809, 1.647, 0.7821, 1.633, 0.7968, 1.633, 0.7968, 1.647, 0.7821, 1.65, 0.7833, 1.635, 0.7986, 1.647, 0.7821, 1.653, 0.7649, 1.659, 0.7649, 1.65, 0.7833, 1.65, 0.7833, 1.659, 0.7649, 1.664, 0.765, 1.653, 0.7844, 1.635, 0.7986, 1.65, 0.7833, 1.653, 0.7844, 1.637, 0.8002, 0.7764, 0.5805, 0.7875, 0.5813, 0.7876, 0.5853, 0.7762, 0.5837, 0.7875, 0.5813, 0.8036, 0.5805, 0.8041, 0.5849, 0.7876, 0.5853, 0.7876, 0.5853, 0.8041, 0.5849, 0.8051, 0.589, 0.7885, 0.5893, 1.54, 0.7046, 1.524, 0.7028, 1.524, 0.6988, 1.539, 0.7015, 0.8076, 0.6405, 0.8059, 0.6443, 0.802, 0.6473, 0.7966, 0.6489, 0.7905, 0.6489, 0.7846, 0.6473, 0.7798, 0.6443, 0.7768, 0.6404, 0.7762, 0.6362, 0.7779, 0.6324, 0.7818, 0.6294, 0.7872, 0.6278, 0.7933, 0.6278, 0.7992, 0.6294, 0.804, 0.6324, 0.807, 0.6363, 0.7762, 0.6573, 0.7779, 0.6534, 0.7818, 0.6505, 0.7872, 0.6489, 0.7933, 0.6489, 0.7992, 0.6505, 0.804, 0.6535, 0.807, 0.6574, 0.8076, 0.6616, 0.8059, 0.6654, 0.802, 0.6684, 0.7966, 0.67, 0.7905, 0.67, 0.7846, 0.6683, 0.7798, 0.6654, 0.7768, 0.6615])
me_torus_001.use_remesh_fix_poles = True
me_torus_001.use_remesh_preserve_attributes = False
me_torus_001.use_mirror_vertex_groups = False
me_torus_001.update()

# ---- objects
ob_side = bpy.data.objects.new('Side', me_cube_001)
ob_door = bpy.data.objects.new('Door', me_cube_003)
ob_handle = bpy.data.objects.new('Handle', me_torus_001)

# ---- transforms, parenting, visibility, modifiers, constraints
ob_side.location = (0.2, 0.2, 0.35)
ob_side.lineart.crease_threshold = 0.0
ob_door.location = (0.2, 0.39, 0.35)
ob_door.lineart.crease_threshold = 0.0
ob_handle.location = (0.33, 0.4, 0.125)
ob_handle.lineart.crease_threshold = 0.0

# ---- collection membership
scene.collection.objects.link(ob_side)
scene.collection.objects.link(ob_door)
scene.collection.objects.link(ob_handle)

# ---- scene / render settings (as saved in the file)
scene.frame_start = 1; scene.frame_end = 250; scene.frame_set(1)
scene.render.engine = 'BLENDER_EEVEE_NEXT'
scene.cycles.use_denoising = False
scene.cycles.samples = 128
scene.cycles.sampling_pattern = 'TABULATED_SOBOL'
scene.cycles.use_adaptive_sampling = False
scene.cycles.use_light_tree = False
scene.view_settings.view_transform = 'Filmic'
bpy.context.view_layer.update()

# ---- added for rendering (the .blend has no active camera and no usable light): camera, sun
cam_auto = bpy.data.cameras.new('AutoCamera')
cam_auto.lens = 50.0
cam_auto.sensor_width = 36.0
cam_auto.clip_end = 1000.0
ob_auto_camera = bpy.data.objects.new('AutoCamera', cam_auto)
scene.collection.objects.link(ob_auto_camera)
ob_auto_camera.location = (1.05291, -0.800002, 1.03232)
ob_auto_camera.rotation_euler = (1.09748, -7.21219e-08, 0.694738)
scene.camera = ob_auto_camera
light_auto_sun = bpy.data.lights.new('AutoSun', 'SUN')
light_auto_sun.energy = 3.0
light_auto_sun.angle = 0.0523599
ob_auto_sun = bpy.data.objects.new('AutoSun', light_auto_sun)
scene.collection.objects.link(ob_auto_sun)
ob_auto_sun.rotation_euler = (0.872665, 0.174533, 0.523599)
bpy.context.view_layer.update()
